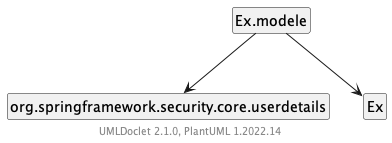

The diagram above was rendered by PlantUML. Its source (embedded in the PNG):
@startuml
    skinparam backgroundcolor transparent
    set namespaceSeparator none
    hide circle
    hide empty fields
    hide empty methods

    Ex.modele --> org.springframework.security.core.userdetails
    Ex.modele --> Ex

    ' Package links

    center footer UMLDoclet 2.1.0, PlantUML %version()
@enduml